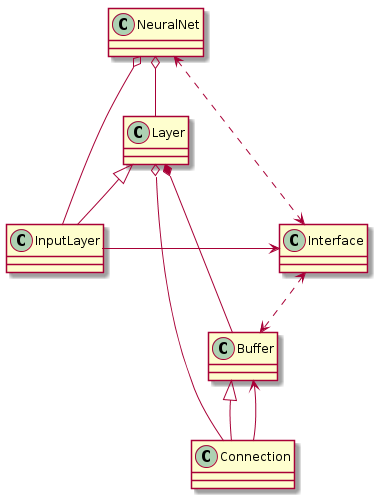

The diagram above was rendered by PlantUML. Its source (embedded in the PNG):
@startuml img/uml/classNeural.png
NeuralNet <..> Interface
NeuralNet o-- InputLayer
NeuralNet o-- Layer
Interface <..> Buffer
InputLayer -> Interface
Layer <|-- InputLayer
Layer *-- Buffer
Layer o-- Connection
Buffer <|-- Connection
Connection --> Buffer
@enduml